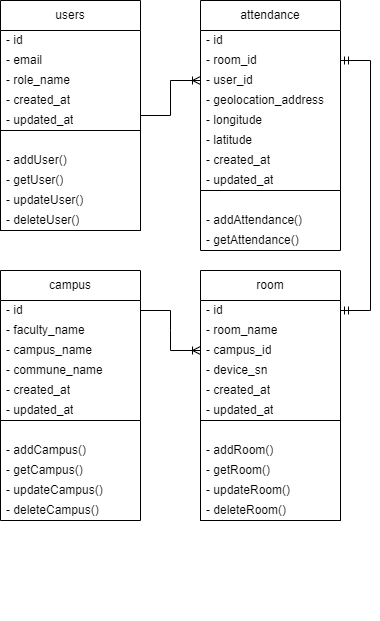

The diagram above was exported from draw.io. Its source (the exported page's mxGraphModel, read from the mxfile embedded in the PNG):
<mxGraphModel dx="874" dy="476" grid="1" gridSize="10" guides="1" tooltips="1" connect="1" arrows="1" fold="1" page="1" pageScale="1" pageWidth="850" pageHeight="1100" math="0" shadow="0">
  <root>
    <mxCell id="0" />
    <mxCell id="1" parent="0" />
    <mxCell id="OLvT7aDLY214ZEnkriTY-7" value="users" style="swimlane;fontStyle=0;childLayout=stackLayout;horizontal=1;startSize=30;horizontalStack=0;resizeParent=1;resizeParentMax=0;resizeLast=0;collapsible=1;marginBottom=0;spacing=1;html=1;whiteSpace=wrap;align=center;" vertex="1" parent="1">
      <mxGeometry x="140" y="40" width="140" height="230" as="geometry" />
    </mxCell>
    <mxCell id="OLvT7aDLY214ZEnkriTY-8" value="- id" style="text;strokeColor=none;fillColor=none;align=left;verticalAlign=middle;spacingLeft=4;spacingRight=4;overflow=hidden;points=[[0,0.5],[1,0.5]];portConstraint=eastwest;rotatable=0;whiteSpace=wrap;html=1;horizontal=1;" vertex="1" parent="OLvT7aDLY214ZEnkriTY-7">
      <mxGeometry y="30" width="140" height="20" as="geometry" />
    </mxCell>
    <mxCell id="OLvT7aDLY214ZEnkriTY-9" value="- email" style="text;strokeColor=none;fillColor=none;align=left;verticalAlign=middle;spacingLeft=4;spacingRight=4;overflow=hidden;points=[[0,0.5],[1,0.5]];portConstraint=eastwest;rotatable=0;whiteSpace=wrap;html=1;" vertex="1" parent="OLvT7aDLY214ZEnkriTY-7">
      <mxGeometry y="50" width="140" height="20" as="geometry" />
    </mxCell>
    <mxCell id="OLvT7aDLY214ZEnkriTY-10" value="- role_name" style="text;strokeColor=none;fillColor=none;align=left;verticalAlign=middle;spacingLeft=4;spacingRight=4;overflow=hidden;points=[[0,0.5],[1,0.5]];portConstraint=eastwest;rotatable=0;whiteSpace=wrap;html=1;" vertex="1" parent="OLvT7aDLY214ZEnkriTY-7">
      <mxGeometry y="70" width="140" height="20" as="geometry" />
    </mxCell>
    <mxCell id="OLvT7aDLY214ZEnkriTY-17" value="- created_at" style="text;strokeColor=none;fillColor=none;align=left;verticalAlign=middle;spacingLeft=4;spacingRight=4;overflow=hidden;points=[[0,0.5],[1,0.5]];portConstraint=eastwest;rotatable=0;whiteSpace=wrap;html=1;" vertex="1" parent="OLvT7aDLY214ZEnkriTY-7">
      <mxGeometry y="90" width="140" height="20" as="geometry" />
    </mxCell>
    <mxCell id="OLvT7aDLY214ZEnkriTY-18" value="- updated_at" style="text;strokeColor=none;fillColor=none;align=left;verticalAlign=middle;spacingLeft=4;spacingRight=4;overflow=hidden;points=[[0,0.5],[1,0.5]];portConstraint=eastwest;rotatable=0;whiteSpace=wrap;html=1;" vertex="1" parent="OLvT7aDLY214ZEnkriTY-7">
      <mxGeometry y="110" width="140" height="20" as="geometry" />
    </mxCell>
    <mxCell id="OLvT7aDLY214ZEnkriTY-60" value="" style="swimlane;startSize=0;" vertex="1" parent="OLvT7aDLY214ZEnkriTY-7">
      <mxGeometry y="130" width="140" height="100" as="geometry">
        <mxRectangle y="180" width="140" height="40" as="alternateBounds" />
      </mxGeometry>
    </mxCell>
    <mxCell id="OLvT7aDLY214ZEnkriTY-61" value="- addUser()" style="text;strokeColor=none;fillColor=none;align=left;verticalAlign=middle;spacingLeft=4;spacingRight=4;overflow=hidden;points=[[0,0.5],[1,0.5]];portConstraint=eastwest;rotatable=0;whiteSpace=wrap;html=1;" vertex="1" parent="OLvT7aDLY214ZEnkriTY-60">
      <mxGeometry y="20" width="140" height="20" as="geometry" />
    </mxCell>
    <mxCell id="OLvT7aDLY214ZEnkriTY-62" value="- getUser()" style="text;strokeColor=none;fillColor=none;align=left;verticalAlign=middle;spacingLeft=4;spacingRight=4;overflow=hidden;points=[[0,0.5],[1,0.5]];portConstraint=eastwest;rotatable=0;whiteSpace=wrap;html=1;" vertex="1" parent="OLvT7aDLY214ZEnkriTY-60">
      <mxGeometry y="40" width="140" height="20" as="geometry" />
    </mxCell>
    <mxCell id="OLvT7aDLY214ZEnkriTY-63" value="- updateUser()" style="text;strokeColor=none;fillColor=none;align=left;verticalAlign=middle;spacingLeft=4;spacingRight=4;overflow=hidden;points=[[0,0.5],[1,0.5]];portConstraint=eastwest;rotatable=0;whiteSpace=wrap;html=1;" vertex="1" parent="OLvT7aDLY214ZEnkriTY-60">
      <mxGeometry y="60" width="140" height="20" as="geometry" />
    </mxCell>
    <mxCell id="OLvT7aDLY214ZEnkriTY-64" value="- deleteUser()" style="text;strokeColor=none;fillColor=none;align=left;verticalAlign=middle;spacingLeft=4;spacingRight=4;overflow=hidden;points=[[0,0.5],[1,0.5]];portConstraint=eastwest;rotatable=0;whiteSpace=wrap;html=1;" vertex="1" parent="OLvT7aDLY214ZEnkriTY-60">
      <mxGeometry y="80" width="140" height="20" as="geometry" />
    </mxCell>
    <mxCell id="OLvT7aDLY214ZEnkriTY-25" value="room" style="swimlane;fontStyle=0;childLayout=stackLayout;horizontal=1;startSize=30;horizontalStack=0;resizeParent=1;resizeParentMax=0;resizeLast=0;collapsible=1;marginBottom=0;whiteSpace=wrap;html=1;" vertex="1" parent="1">
      <mxGeometry x="340" y="310" width="140" height="250" as="geometry" />
    </mxCell>
    <mxCell id="OLvT7aDLY214ZEnkriTY-26" value="- id" style="text;strokeColor=none;fillColor=none;align=left;verticalAlign=middle;spacingLeft=4;spacingRight=4;overflow=hidden;points=[[0,0.5],[1,0.5]];portConstraint=eastwest;rotatable=0;whiteSpace=wrap;html=1;" vertex="1" parent="OLvT7aDLY214ZEnkriTY-25">
      <mxGeometry y="30" width="140" height="20" as="geometry" />
    </mxCell>
    <mxCell id="OLvT7aDLY214ZEnkriTY-27" value="- room_name" style="text;strokeColor=none;fillColor=none;align=left;verticalAlign=middle;spacingLeft=4;spacingRight=4;overflow=hidden;points=[[0,0.5],[1,0.5]];portConstraint=eastwest;rotatable=0;whiteSpace=wrap;html=1;" vertex="1" parent="OLvT7aDLY214ZEnkriTY-25">
      <mxGeometry y="50" width="140" height="20" as="geometry" />
    </mxCell>
    <mxCell id="OLvT7aDLY214ZEnkriTY-28" value="- campus_id" style="text;strokeColor=none;fillColor=none;align=left;verticalAlign=middle;spacingLeft=4;spacingRight=4;overflow=hidden;points=[[0,0.5],[1,0.5]];portConstraint=eastwest;rotatable=0;whiteSpace=wrap;html=1;" vertex="1" parent="OLvT7aDLY214ZEnkriTY-25">
      <mxGeometry y="70" width="140" height="20" as="geometry" />
    </mxCell>
    <mxCell id="OLvT7aDLY214ZEnkriTY-40" value="- device_sn" style="text;strokeColor=none;fillColor=none;align=left;verticalAlign=middle;spacingLeft=4;spacingRight=4;overflow=hidden;points=[[0,0.5],[1,0.5]];portConstraint=eastwest;rotatable=0;whiteSpace=wrap;html=1;" vertex="1" parent="OLvT7aDLY214ZEnkriTY-25">
      <mxGeometry y="90" width="140" height="20" as="geometry" />
    </mxCell>
    <mxCell id="OLvT7aDLY214ZEnkriTY-29" value="- created_at" style="text;strokeColor=none;fillColor=none;align=left;verticalAlign=middle;spacingLeft=4;spacingRight=4;overflow=hidden;points=[[0,0.5],[1,0.5]];portConstraint=eastwest;rotatable=0;whiteSpace=wrap;html=1;" vertex="1" parent="OLvT7aDLY214ZEnkriTY-25">
      <mxGeometry y="110" width="140" height="20" as="geometry" />
    </mxCell>
    <mxCell id="OLvT7aDLY214ZEnkriTY-30" value="- updated_at" style="text;strokeColor=none;fillColor=none;align=left;verticalAlign=middle;spacingLeft=4;spacingRight=4;overflow=hidden;points=[[0,0.5],[1,0.5]];portConstraint=eastwest;rotatable=0;whiteSpace=wrap;html=1;" vertex="1" parent="OLvT7aDLY214ZEnkriTY-25">
      <mxGeometry y="130" width="140" height="20" as="geometry" />
    </mxCell>
    <mxCell id="OLvT7aDLY214ZEnkriTY-65" value="" style="swimlane;startSize=0;" vertex="1" parent="OLvT7aDLY214ZEnkriTY-25">
      <mxGeometry y="150" width="140" height="100" as="geometry">
        <mxRectangle y="180" width="140" height="40" as="alternateBounds" />
      </mxGeometry>
    </mxCell>
    <mxCell id="OLvT7aDLY214ZEnkriTY-66" value="- addRoom()" style="text;strokeColor=none;fillColor=none;align=left;verticalAlign=middle;spacingLeft=4;spacingRight=4;overflow=hidden;points=[[0,0.5],[1,0.5]];portConstraint=eastwest;rotatable=0;whiteSpace=wrap;html=1;" vertex="1" parent="OLvT7aDLY214ZEnkriTY-65">
      <mxGeometry y="20" width="140" height="20" as="geometry" />
    </mxCell>
    <mxCell id="OLvT7aDLY214ZEnkriTY-67" value="- getRoom()" style="text;strokeColor=none;fillColor=none;align=left;verticalAlign=middle;spacingLeft=4;spacingRight=4;overflow=hidden;points=[[0,0.5],[1,0.5]];portConstraint=eastwest;rotatable=0;whiteSpace=wrap;html=1;" vertex="1" parent="OLvT7aDLY214ZEnkriTY-65">
      <mxGeometry y="40" width="140" height="20" as="geometry" />
    </mxCell>
    <mxCell id="OLvT7aDLY214ZEnkriTY-68" value="- updateRoom()" style="text;strokeColor=none;fillColor=none;align=left;verticalAlign=middle;spacingLeft=4;spacingRight=4;overflow=hidden;points=[[0,0.5],[1,0.5]];portConstraint=eastwest;rotatable=0;whiteSpace=wrap;html=1;" vertex="1" parent="OLvT7aDLY214ZEnkriTY-65">
      <mxGeometry y="60" width="140" height="20" as="geometry" />
    </mxCell>
    <mxCell id="OLvT7aDLY214ZEnkriTY-69" value="- deleteRoom()" style="text;strokeColor=none;fillColor=none;align=left;verticalAlign=middle;spacingLeft=4;spacingRight=4;overflow=hidden;points=[[0,0.5],[1,0.5]];portConstraint=eastwest;rotatable=0;whiteSpace=wrap;html=1;" vertex="1" parent="OLvT7aDLY214ZEnkriTY-65">
      <mxGeometry y="80" width="140" height="20" as="geometry" />
    </mxCell>
    <mxCell id="OLvT7aDLY214ZEnkriTY-44" value="" style="edgeStyle=entityRelationEdgeStyle;fontSize=12;html=1;endArrow=ERoneToMany;rounded=0;entryX=0;entryY=0.5;entryDx=0;entryDy=0;" edge="1" parent="1" source="OLvT7aDLY214ZEnkriTY-7" target="OLvT7aDLY214ZEnkriTY-22">
      <mxGeometry width="100" height="100" relative="1" as="geometry">
        <mxPoint x="260" y="300" as="sourcePoint" />
        <mxPoint x="360" y="200" as="targetPoint" />
      </mxGeometry>
    </mxCell>
    <mxCell id="OLvT7aDLY214ZEnkriTY-45" value="" style="edgeStyle=entityRelationEdgeStyle;fontSize=12;html=1;endArrow=ERmandOne;startArrow=ERmandOne;rounded=0;exitX=1;exitY=0.5;exitDx=0;exitDy=0;entryX=1;entryY=0.5;entryDx=0;entryDy=0;" edge="1" parent="1" source="OLvT7aDLY214ZEnkriTY-21" target="OLvT7aDLY214ZEnkriTY-26">
      <mxGeometry width="100" height="100" relative="1" as="geometry">
        <mxPoint x="490" y="290" as="sourcePoint" />
        <mxPoint x="730" y="360" as="targetPoint" />
        <Array as="points">
          <mxPoint x="530" y="300" />
          <mxPoint x="550" y="230" />
          <mxPoint x="550" y="230" />
          <mxPoint x="570" y="230" />
          <mxPoint x="580" y="230" />
        </Array>
      </mxGeometry>
    </mxCell>
    <mxCell id="OLvT7aDLY214ZEnkriTY-46" value="" style="edgeStyle=entityRelationEdgeStyle;fontSize=12;html=1;endArrow=ERoneToMany;rounded=0;entryX=0;entryY=0.5;entryDx=0;entryDy=0;exitX=1;exitY=0.5;exitDx=0;exitDy=0;" edge="1" parent="1" source="OLvT7aDLY214ZEnkriTY-32" target="OLvT7aDLY214ZEnkriTY-28">
      <mxGeometry width="100" height="100" relative="1" as="geometry">
        <mxPoint x="680" y="310" as="sourcePoint" />
        <mxPoint x="840" y="280" as="targetPoint" />
      </mxGeometry>
    </mxCell>
    <mxCell id="OLvT7aDLY214ZEnkriTY-76" value="" style="group" vertex="1" connectable="0" parent="1">
      <mxGeometry x="140" y="310" width="140" height="350" as="geometry" />
    </mxCell>
    <mxCell id="OLvT7aDLY214ZEnkriTY-31" value="campus" style="swimlane;fontStyle=0;childLayout=stackLayout;horizontal=1;startSize=30;horizontalStack=0;resizeParent=1;resizeParentMax=0;resizeLast=0;collapsible=1;marginBottom=0;whiteSpace=wrap;html=1;" vertex="1" parent="OLvT7aDLY214ZEnkriTY-76">
      <mxGeometry width="140" height="150" as="geometry" />
    </mxCell>
    <mxCell id="OLvT7aDLY214ZEnkriTY-32" value="- id" style="text;strokeColor=none;fillColor=none;align=left;verticalAlign=middle;spacingLeft=4;spacingRight=4;overflow=hidden;points=[[0,0.5],[1,0.5]];portConstraint=eastwest;rotatable=0;whiteSpace=wrap;html=1;" vertex="1" parent="OLvT7aDLY214ZEnkriTY-31">
      <mxGeometry y="30" width="140" height="20" as="geometry" />
    </mxCell>
    <mxCell id="OLvT7aDLY214ZEnkriTY-33" value="- faculty_name" style="text;strokeColor=none;fillColor=none;align=left;verticalAlign=middle;spacingLeft=4;spacingRight=4;overflow=hidden;points=[[0,0.5],[1,0.5]];portConstraint=eastwest;rotatable=0;whiteSpace=wrap;html=1;" vertex="1" parent="OLvT7aDLY214ZEnkriTY-31">
      <mxGeometry y="50" width="140" height="20" as="geometry" />
    </mxCell>
    <mxCell id="OLvT7aDLY214ZEnkriTY-34" value="- campus_name" style="text;strokeColor=none;fillColor=none;align=left;verticalAlign=middle;spacingLeft=4;spacingRight=4;overflow=hidden;points=[[0,0.5],[1,0.5]];portConstraint=eastwest;rotatable=0;whiteSpace=wrap;html=1;" vertex="1" parent="OLvT7aDLY214ZEnkriTY-31">
      <mxGeometry y="70" width="140" height="20" as="geometry" />
    </mxCell>
    <mxCell id="OLvT7aDLY214ZEnkriTY-42" value="- commune_name" style="text;strokeColor=none;fillColor=none;align=left;verticalAlign=middle;spacingLeft=4;spacingRight=4;overflow=hidden;points=[[0,0.5],[1,0.5]];portConstraint=eastwest;rotatable=0;whiteSpace=wrap;html=1;" vertex="1" parent="OLvT7aDLY214ZEnkriTY-31">
      <mxGeometry y="90" width="140" height="20" as="geometry" />
    </mxCell>
    <mxCell id="OLvT7aDLY214ZEnkriTY-35" value="- created_at" style="text;strokeColor=none;fillColor=none;align=left;verticalAlign=middle;spacingLeft=4;spacingRight=4;overflow=hidden;points=[[0,0.5],[1,0.5]];portConstraint=eastwest;rotatable=0;whiteSpace=wrap;html=1;" vertex="1" parent="OLvT7aDLY214ZEnkriTY-31">
      <mxGeometry y="110" width="140" height="20" as="geometry" />
    </mxCell>
    <mxCell id="OLvT7aDLY214ZEnkriTY-36" value="- updated_at" style="text;strokeColor=none;fillColor=none;align=left;verticalAlign=middle;spacingLeft=4;spacingRight=4;overflow=hidden;points=[[0,0.5],[1,0.5]];portConstraint=eastwest;rotatable=0;whiteSpace=wrap;html=1;" vertex="1" parent="OLvT7aDLY214ZEnkriTY-31">
      <mxGeometry y="130" width="140" height="20" as="geometry" />
    </mxCell>
    <mxCell id="OLvT7aDLY214ZEnkriTY-70" value="" style="swimlane;startSize=0;" vertex="1" parent="OLvT7aDLY214ZEnkriTY-76">
      <mxGeometry y="150" width="140" height="100" as="geometry">
        <mxRectangle y="180" width="140" height="40" as="alternateBounds" />
      </mxGeometry>
    </mxCell>
    <mxCell id="OLvT7aDLY214ZEnkriTY-71" value="- addCampus()" style="text;strokeColor=none;fillColor=none;align=left;verticalAlign=middle;spacingLeft=4;spacingRight=4;overflow=hidden;points=[[0,0.5],[1,0.5]];portConstraint=eastwest;rotatable=0;whiteSpace=wrap;html=1;" vertex="1" parent="OLvT7aDLY214ZEnkriTY-70">
      <mxGeometry y="20" width="140" height="20" as="geometry" />
    </mxCell>
    <mxCell id="OLvT7aDLY214ZEnkriTY-72" value="- getCampus()" style="text;strokeColor=none;fillColor=none;align=left;verticalAlign=middle;spacingLeft=4;spacingRight=4;overflow=hidden;points=[[0,0.5],[1,0.5]];portConstraint=eastwest;rotatable=0;whiteSpace=wrap;html=1;" vertex="1" parent="OLvT7aDLY214ZEnkriTY-70">
      <mxGeometry y="40" width="140" height="20" as="geometry" />
    </mxCell>
    <mxCell id="OLvT7aDLY214ZEnkriTY-73" value="- updateCampus()" style="text;strokeColor=none;fillColor=none;align=left;verticalAlign=middle;spacingLeft=4;spacingRight=4;overflow=hidden;points=[[0,0.5],[1,0.5]];portConstraint=eastwest;rotatable=0;whiteSpace=wrap;html=1;" vertex="1" parent="OLvT7aDLY214ZEnkriTY-70">
      <mxGeometry y="60" width="140" height="20" as="geometry" />
    </mxCell>
    <mxCell id="OLvT7aDLY214ZEnkriTY-74" value="- deleteCampus()" style="text;strokeColor=none;fillColor=none;align=left;verticalAlign=middle;spacingLeft=4;spacingRight=4;overflow=hidden;points=[[0,0.5],[1,0.5]];portConstraint=eastwest;rotatable=0;whiteSpace=wrap;html=1;" vertex="1" parent="OLvT7aDLY214ZEnkriTY-70">
      <mxGeometry y="80" width="140" height="20" as="geometry" />
    </mxCell>
    <mxCell id="OLvT7aDLY214ZEnkriTY-19" value="attendance" style="swimlane;fontStyle=0;childLayout=stackLayout;horizontal=1;startSize=30;horizontalStack=0;resizeParent=1;resizeParentMax=0;resizeLast=0;collapsible=1;marginBottom=0;whiteSpace=wrap;html=1;" vertex="1" parent="1">
      <mxGeometry x="340" y="40" width="140" height="190" as="geometry" />
    </mxCell>
    <mxCell id="OLvT7aDLY214ZEnkriTY-20" value="- id" style="text;strokeColor=none;fillColor=none;align=left;verticalAlign=middle;spacingLeft=4;spacingRight=4;overflow=hidden;points=[[0,0.5],[1,0.5]];portConstraint=eastwest;rotatable=0;whiteSpace=wrap;html=1;" vertex="1" parent="OLvT7aDLY214ZEnkriTY-19">
      <mxGeometry y="30" width="140" height="20" as="geometry" />
    </mxCell>
    <mxCell id="OLvT7aDLY214ZEnkriTY-21" value="- room_id" style="text;strokeColor=none;fillColor=none;align=left;verticalAlign=middle;spacingLeft=4;spacingRight=4;overflow=hidden;points=[[0,0.5],[1,0.5]];portConstraint=eastwest;rotatable=0;whiteSpace=wrap;html=1;" vertex="1" parent="OLvT7aDLY214ZEnkriTY-19">
      <mxGeometry y="50" width="140" height="20" as="geometry" />
    </mxCell>
    <mxCell id="OLvT7aDLY214ZEnkriTY-22" value="- user_id" style="text;strokeColor=none;fillColor=none;align=left;verticalAlign=middle;spacingLeft=4;spacingRight=4;overflow=hidden;points=[[0,0.5],[1,0.5]];portConstraint=eastwest;rotatable=0;whiteSpace=wrap;html=1;" vertex="1" parent="OLvT7aDLY214ZEnkriTY-19">
      <mxGeometry y="70" width="140" height="20" as="geometry" />
    </mxCell>
    <mxCell id="OLvT7aDLY214ZEnkriTY-23" value="- geolocation_address" style="text;strokeColor=none;fillColor=none;align=left;verticalAlign=middle;spacingLeft=4;spacingRight=4;overflow=hidden;points=[[0,0.5],[1,0.5]];portConstraint=eastwest;rotatable=0;whiteSpace=wrap;html=1;" vertex="1" parent="OLvT7aDLY214ZEnkriTY-19">
      <mxGeometry y="90" width="140" height="20" as="geometry" />
    </mxCell>
    <mxCell id="OLvT7aDLY214ZEnkriTY-24" value="- longitude" style="text;strokeColor=none;fillColor=none;align=left;verticalAlign=middle;spacingLeft=4;spacingRight=4;overflow=hidden;points=[[0,0.5],[1,0.5]];portConstraint=eastwest;rotatable=0;whiteSpace=wrap;html=1;" vertex="1" parent="OLvT7aDLY214ZEnkriTY-19">
      <mxGeometry y="110" width="140" height="20" as="geometry" />
    </mxCell>
    <mxCell id="OLvT7aDLY214ZEnkriTY-37" value="- latitude" style="text;strokeColor=none;fillColor=none;align=left;verticalAlign=middle;spacingLeft=4;spacingRight=4;overflow=hidden;points=[[0,0.5],[1,0.5]];portConstraint=eastwest;rotatable=0;whiteSpace=wrap;html=1;" vertex="1" parent="OLvT7aDLY214ZEnkriTY-19">
      <mxGeometry y="130" width="140" height="20" as="geometry" />
    </mxCell>
    <mxCell id="OLvT7aDLY214ZEnkriTY-38" value="- created_at" style="text;strokeColor=none;fillColor=none;align=left;verticalAlign=middle;spacingLeft=4;spacingRight=4;overflow=hidden;points=[[0,0.5],[1,0.5]];portConstraint=eastwest;rotatable=0;whiteSpace=wrap;html=1;" vertex="1" parent="OLvT7aDLY214ZEnkriTY-19">
      <mxGeometry y="150" width="140" height="20" as="geometry" />
    </mxCell>
    <mxCell id="OLvT7aDLY214ZEnkriTY-39" value="- updated_at" style="text;strokeColor=none;fillColor=none;align=left;verticalAlign=middle;spacingLeft=4;spacingRight=4;overflow=hidden;points=[[0,0.5],[1,0.5]];portConstraint=eastwest;rotatable=0;whiteSpace=wrap;html=1;" vertex="1" parent="OLvT7aDLY214ZEnkriTY-19">
      <mxGeometry y="170" width="140" height="20" as="geometry" />
    </mxCell>
    <mxCell id="OLvT7aDLY214ZEnkriTY-47" value="" style="swimlane;startSize=0;" vertex="1" parent="1">
      <mxGeometry x="340" y="230" width="140" height="60" as="geometry">
        <mxRectangle y="180" width="140" height="40" as="alternateBounds" />
      </mxGeometry>
    </mxCell>
    <mxCell id="OLvT7aDLY214ZEnkriTY-50" value="- addAttendance()" style="text;strokeColor=none;fillColor=none;align=left;verticalAlign=middle;spacingLeft=4;spacingRight=4;overflow=hidden;points=[[0,0.5],[1,0.5]];portConstraint=eastwest;rotatable=0;whiteSpace=wrap;html=1;" vertex="1" parent="OLvT7aDLY214ZEnkriTY-47">
      <mxGeometry y="20" width="140" height="20" as="geometry" />
    </mxCell>
    <mxCell id="OLvT7aDLY214ZEnkriTY-51" value="- getAttendance()" style="text;strokeColor=none;fillColor=none;align=left;verticalAlign=middle;spacingLeft=4;spacingRight=4;overflow=hidden;points=[[0,0.5],[1,0.5]];portConstraint=eastwest;rotatable=0;whiteSpace=wrap;html=1;" vertex="1" parent="OLvT7aDLY214ZEnkriTY-47">
      <mxGeometry y="40" width="140" height="20" as="geometry" />
    </mxCell>
  </root>
</mxGraphModel>